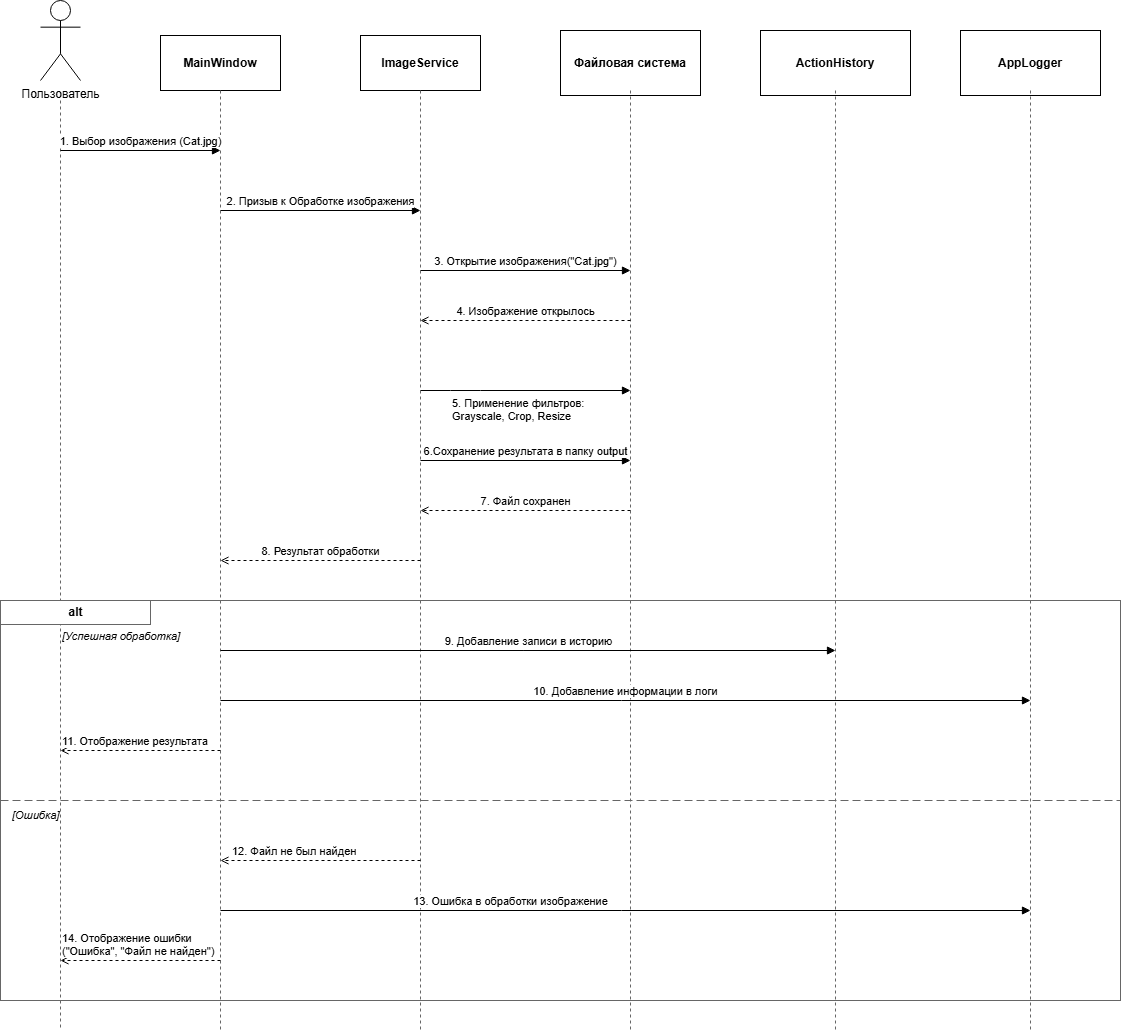

The diagram above was exported from draw.io. Its source (the exported page's mxGraphModel, read from the mxfile embedded in the PNG):
<mxGraphModel dx="1998" dy="1188" grid="1" gridSize="10" guides="1" tooltips="1" connect="1" arrows="1" fold="1" page="1" pageScale="1" pageWidth="827" pageHeight="1169" math="0" shadow="0">
  <root>
    <mxCell id="0" />
    <mxCell id="1" parent="0" />
    <mxCell id="M78AAD0z0-0PF7EwPv8O-358" parent="1" style="shape=umlActor;verticalLabelPosition=bottom;verticalAlign=top;html=1;outlineConnect=0;" value="Пользователь" vertex="1">
      <mxGeometry height="80" width="40" x="340" y="180" as="geometry" />
    </mxCell>
    <mxCell id="M78AAD0z0-0PF7EwPv8O-359" parent="1" style="rounded=0;whiteSpace=wrap;html=1;fillColor=#FFFFFF;strokeColor=#000000;fontStyle=1;" value="MainWindow" vertex="1">
      <mxGeometry height="55" width="120" x="460" y="215" as="geometry" />
    </mxCell>
    <mxCell id="M78AAD0z0-0PF7EwPv8O-360" parent="1" style="rounded=0;whiteSpace=wrap;html=1;fillColor=#FFFFFF;strokeColor=#000000;fontStyle=1;" value="ImageService" vertex="1">
      <mxGeometry height="55" width="120" x="660" y="215" as="geometry" />
    </mxCell>
    <mxCell id="M78AAD0z0-0PF7EwPv8O-361" parent="1" style="rounded=0;whiteSpace=wrap;html=1;fillColor=#FFFFFF;strokeColor=#000000;fontStyle=1;" value="Файловая система" vertex="1">
      <mxGeometry height="65" width="140" x="860" y="210" as="geometry" />
    </mxCell>
    <mxCell id="M78AAD0z0-0PF7EwPv8O-362" parent="1" style="rounded=0;whiteSpace=wrap;html=1;fillColor=#FFFFFF;strokeColor=#000000;fontStyle=1;" value="ActionHistory" vertex="1">
      <mxGeometry height="65" width="150" x="1060" y="210" as="geometry" />
    </mxCell>
    <mxCell id="M78AAD0z0-0PF7EwPv8O-363" parent="1" style="rounded=0;whiteSpace=wrap;html=1;fillColor=#FFFFFF;strokeColor=#000000;fontStyle=1;" value="AppLogger" vertex="1">
      <mxGeometry height="65" width="140" x="1260" y="210" as="geometry" />
    </mxCell>
    <mxCell id="M78AAD0z0-0PF7EwPv8O-364" edge="1" parent="1" style="endArrow=none;dashed=1;html=1;strokeColor=#666666;" value="">
      <mxGeometry relative="1" as="geometry">
        <mxPoint x="360" y="280" as="sourcePoint" />
        <mxPoint x="360" y="1210" as="targetPoint" />
      </mxGeometry>
    </mxCell>
    <mxCell id="M78AAD0z0-0PF7EwPv8O-365" edge="1" parent="1" style="endArrow=none;dashed=1;html=1;strokeColor=#666666;" value="">
      <mxGeometry relative="1" as="geometry">
        <mxPoint x="520" y="270" as="sourcePoint" />
        <mxPoint x="520" y="1210" as="targetPoint" />
      </mxGeometry>
    </mxCell>
    <mxCell id="M78AAD0z0-0PF7EwPv8O-366" edge="1" parent="1" style="endArrow=none;dashed=1;html=1;strokeColor=#666666;" value="">
      <mxGeometry relative="1" as="geometry">
        <mxPoint x="720" y="270" as="sourcePoint" />
        <mxPoint x="720" y="1210" as="targetPoint" />
      </mxGeometry>
    </mxCell>
    <mxCell id="M78AAD0z0-0PF7EwPv8O-367" edge="1" parent="1" style="endArrow=none;dashed=1;html=1;strokeColor=#666666;" value="">
      <mxGeometry relative="1" as="geometry">
        <mxPoint x="930" y="270" as="sourcePoint" />
        <mxPoint x="930" y="1210" as="targetPoint" />
      </mxGeometry>
    </mxCell>
    <mxCell id="M78AAD0z0-0PF7EwPv8O-368" edge="1" parent="1" style="endArrow=none;dashed=1;html=1;strokeColor=#666666;" value="">
      <mxGeometry relative="1" as="geometry">
        <mxPoint x="1135" y="270" as="sourcePoint" />
        <mxPoint x="1135" y="1210" as="targetPoint" />
      </mxGeometry>
    </mxCell>
    <mxCell id="M78AAD0z0-0PF7EwPv8O-369" edge="1" parent="1" style="endArrow=none;dashed=1;html=1;strokeColor=#666666;" value="">
      <mxGeometry relative="1" as="geometry">
        <mxPoint x="1330" y="270" as="sourcePoint" />
        <mxPoint x="1330" y="1210" as="targetPoint" />
      </mxGeometry>
    </mxCell>
    <mxCell id="M78AAD0z0-0PF7EwPv8O-370" edge="1" parent="1" style="html=1;verticalAlign=bottom;endArrow=block;rounded=0;fontSize=11;" value="1. Выбор изображения (Cat.jpg)">
      <mxGeometry relative="1" as="geometry">
        <mxPoint x="360" y="330" as="sourcePoint" />
        <mxPoint x="520" y="330" as="targetPoint" />
      </mxGeometry>
    </mxCell>
    <mxCell id="M78AAD0z0-0PF7EwPv8O-371" edge="1" parent="1" style="html=1;verticalAlign=bottom;endArrow=block;rounded=0;fontSize=11;" value="2. Призыв к Обработке изображения">
      <mxGeometry relative="1" as="geometry">
        <mxPoint x="520" y="390" as="sourcePoint" />
        <mxPoint x="720" y="390" as="targetPoint" />
      </mxGeometry>
    </mxCell>
    <mxCell id="M78AAD0z0-0PF7EwPv8O-372" edge="1" parent="1" style="html=1;verticalAlign=bottom;endArrow=block;rounded=0;fontSize=11;" value="3. Открытие изображения(&quot;Cat.jpg&quot;)">
      <mxGeometry relative="1" as="geometry">
        <mxPoint x="720" y="450" as="sourcePoint" />
        <mxPoint x="930" y="450" as="targetPoint" />
      </mxGeometry>
    </mxCell>
    <mxCell id="M78AAD0z0-0PF7EwPv8O-373" edge="1" parent="1" style="html=1;verticalAlign=bottom;endArrow=open;dashed=1;rounded=0;fontSize=11;" value="4. Изображение открылось">
      <mxGeometry relative="1" as="geometry">
        <mxPoint x="930" y="500" as="sourcePoint" />
        <mxPoint x="720" y="500" as="targetPoint" />
      </mxGeometry>
    </mxCell>
    <mxCell id="M78AAD0z0-0PF7EwPv8O-374" edge="1" parent="1" style="html=1;verticalAlign=top;endArrow=block;rounded=0;fontSize=11;align=left;" value="5. Применение фильтров:&#10;Grayscale, Crop, Resize">
      <mxGeometry relative="1" x="-0.7143" as="geometry">
        <mxPoint as="offset" />
        <Array as="points">
          <mxPoint x="750" y="570" />
          <mxPoint x="780" y="570" />
        </Array>
        <mxPoint x="720" y="570" as="sourcePoint" />
        <mxPoint x="930" y="570" as="targetPoint" />
      </mxGeometry>
    </mxCell>
    <mxCell id="M78AAD0z0-0PF7EwPv8O-375" edge="1" parent="1" style="html=1;verticalAlign=bottom;endArrow=block;rounded=0;fontSize=11;" value="6.Сохранение результата в папку output">
      <mxGeometry relative="1" as="geometry">
        <mxPoint x="720" y="640" as="sourcePoint" />
        <mxPoint x="930" y="640" as="targetPoint" />
      </mxGeometry>
    </mxCell>
    <mxCell id="M78AAD0z0-0PF7EwPv8O-376" edge="1" parent="1" style="html=1;verticalAlign=bottom;endArrow=open;dashed=1;rounded=0;fontSize=11;" value="7. Файл сохранен">
      <mxGeometry relative="1" as="geometry">
        <mxPoint x="930" y="690" as="sourcePoint" />
        <mxPoint x="720" y="690" as="targetPoint" />
      </mxGeometry>
    </mxCell>
    <mxCell id="M78AAD0z0-0PF7EwPv8O-377" edge="1" parent="1" style="html=1;verticalAlign=bottom;endArrow=open;dashed=1;rounded=0;fontSize=11;" value="8. Результат обработки">
      <mxGeometry relative="1" as="geometry">
        <mxPoint x="720" y="740" as="sourcePoint" />
        <mxPoint x="520" y="740" as="targetPoint" />
      </mxGeometry>
    </mxCell>
    <mxCell id="M78AAD0z0-0PF7EwPv8O-378" parent="1" style="rounded=0;whiteSpace=wrap;html=1;fillColor=none;strokeColor=#666666;dashed=0;" value="" vertex="1">
      <mxGeometry height="400" width="1120" x="300" y="780" as="geometry" />
    </mxCell>
    <mxCell id="M78AAD0z0-0PF7EwPv8O-379" parent="1" style="shape=tab;tabWidth=50;tabHeight=24;tabPosition=left;html=1;fillColor=#FFFFFF;strokeColor=#666666;fontStyle=1;fontSize=12;" value="alt" vertex="1">
      <mxGeometry height="24" width="150" x="300" y="780" as="geometry" />
    </mxCell>
    <mxCell id="M78AAD0z0-0PF7EwPv8O-380" parent="1" style="text;html=1;align=left;verticalAlign=middle;fontStyle=2;fontSize=11;fontColor=#000000;" value="[Успешная обработка]" vertex="1">
      <mxGeometry height="24" width="200" x="360" y="804" as="geometry" />
    </mxCell>
    <mxCell id="M78AAD0z0-0PF7EwPv8O-381" edge="1" parent="1" style="html=1;verticalAlign=bottom;endArrow=block;rounded=0;fontSize=11;" value="9. Добавление записи в историю">
      <mxGeometry relative="1" as="geometry">
        <mxPoint x="520" y="830" as="sourcePoint" />
        <mxPoint x="1135" y="830" as="targetPoint" />
      </mxGeometry>
    </mxCell>
    <mxCell id="M78AAD0z0-0PF7EwPv8O-382" edge="1" parent="1" style="html=1;verticalAlign=bottom;endArrow=block;rounded=0;fontSize=11;" value="10. Добавление информации в логи">
      <mxGeometry relative="1" as="geometry">
        <mxPoint x="520" y="880" as="sourcePoint" />
        <mxPoint x="1330" y="880" as="targetPoint" />
      </mxGeometry>
    </mxCell>
    <mxCell id="M78AAD0z0-0PF7EwPv8O-383" edge="1" parent="1" style="html=1;verticalAlign=bottom;endArrow=open;dashed=1;rounded=0;fontSize=11;align=left;" value="11. Отображение результата">
      <mxGeometry relative="1" x="1" as="geometry">
        <mxPoint as="offset" />
        <mxPoint x="520" y="930" as="sourcePoint" />
        <mxPoint x="360" y="930" as="targetPoint" />
      </mxGeometry>
    </mxCell>
    <mxCell id="M78AAD0z0-0PF7EwPv8O-384" edge="1" parent="1" style="endArrow=none;dashed=1;html=1;strokeColor=#666666;dashPattern=8 4;" value="">
      <mxGeometry relative="1" as="geometry">
        <mxPoint x="300" y="980" as="sourcePoint" />
        <mxPoint x="1420" y="980" as="targetPoint" />
      </mxGeometry>
    </mxCell>
    <mxCell id="M78AAD0z0-0PF7EwPv8O-385" parent="1" style="text;html=1;align=left;verticalAlign=middle;fontStyle=2;fontSize=11;fontColor=#000000;" value="[Ошибка]" vertex="1">
      <mxGeometry height="20" width="100" x="310" y="985" as="geometry" />
    </mxCell>
    <mxCell id="M78AAD0z0-0PF7EwPv8O-386" edge="1" parent="1" style="html=1;verticalAlign=bottom;endArrow=open;dashed=1;rounded=0;fontSize=11;align=left;" value="12. Файл не был найден">
      <mxGeometry relative="1" x="0.9" as="geometry">
        <mxPoint as="offset" />
        <mxPoint x="720" y="1040" as="sourcePoint" />
        <mxPoint x="520" y="1040" as="targetPoint" />
      </mxGeometry>
    </mxCell>
    <mxCell id="M78AAD0z0-0PF7EwPv8O-387" edge="1" parent="1" style="html=1;verticalAlign=bottom;endArrow=block;rounded=0;fontSize=11;" value="13. Ошибка в обработки изображение">
      <mxGeometry relative="1" x="-0.284" as="geometry">
        <mxPoint as="offset" />
        <mxPoint x="520" y="1090" as="sourcePoint" />
        <mxPoint x="1330" y="1090" as="targetPoint" />
      </mxGeometry>
    </mxCell>
    <mxCell id="M78AAD0z0-0PF7EwPv8O-388" edge="1" parent="1" style="html=1;verticalAlign=bottom;endArrow=open;dashed=1;rounded=0;fontSize=11;align=left;" value="14. Отображение ошибки&lt;div&gt;(&quot;Ошибка&quot;, &quot;Файл не найден&quot;)&lt;/div&gt;">
      <mxGeometry relative="1" x="1" as="geometry">
        <mxPoint as="offset" />
        <mxPoint x="520" y="1140" as="sourcePoint" />
        <mxPoint x="360" y="1140" as="targetPoint" />
      </mxGeometry>
    </mxCell>
  </root>
</mxGraphModel>